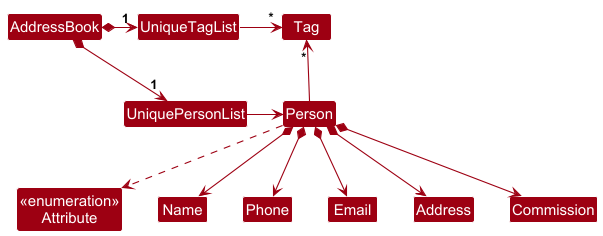

The diagram above was rendered by PlantUML. Its source (embedded in the PNG):
@startuml
!include style.puml
skinparam arrowThickness 1.1
skinparam arrowColor MODEL_COLOR
skinparam classBackgroundColor MODEL_COLOR

AddressBook *-right-> "1" UniquePersonList
AddressBook *-right-> "1" UniqueTagList
UniqueTagList -[hidden]down- UniquePersonList
UniqueTagList -[hidden]down- UniquePersonList

UniqueTagList -right-> "*" Tag
UniquePersonList -right-> Person

enum "<<enumeration>>\nAttribute" as Attribute

Person -up-> "*" Tag

Person *--> Name
Person *--> Phone
Person *--> Email
Person *--> Address
Person *--> Commission

' Dependency showing that Person uses Attribute enum.
Person ..> Attribute
@enduml